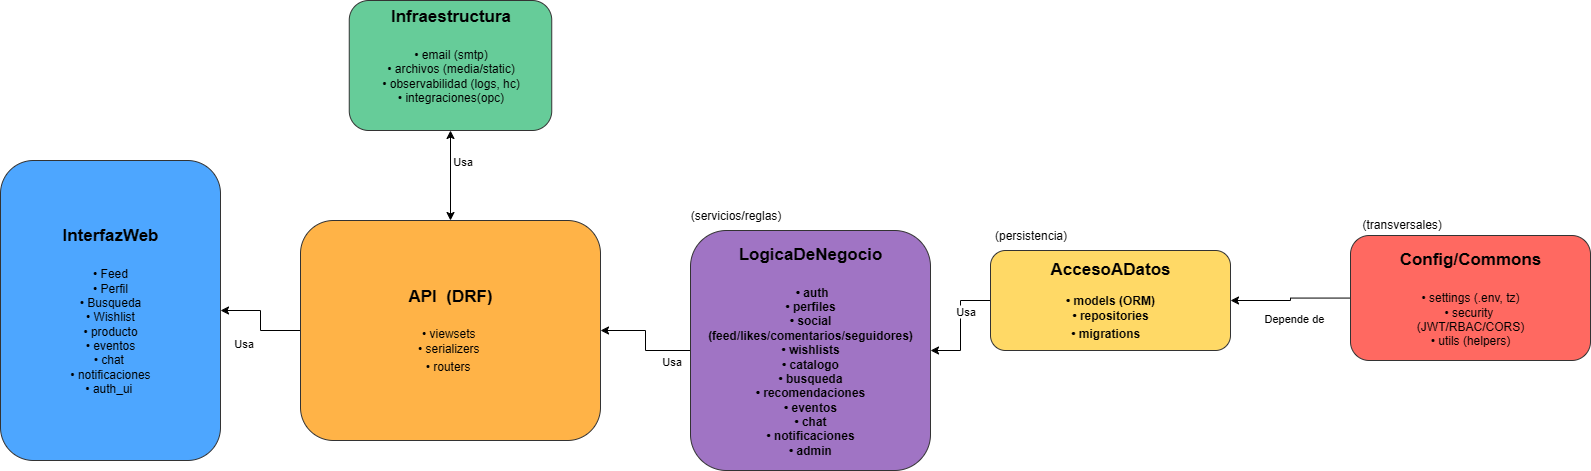

The diagram above was exported from draw.io. Its source (the exported page's mxGraphModel, read from the mxfile embedded in the PNG):
<mxGraphModel dx="1977" dy="1079" grid="1" gridSize="10" guides="1" tooltips="1" connect="1" arrows="1" fold="1" page="1" pageScale="1" pageWidth="1920" pageHeight="1080" math="0" shadow="0">
  <root>
    <mxCell id="0" />
    <mxCell id="1" parent="0" />
    <mxCell id="web" value="&lt;font style=&quot;font-size: 17px;&quot;&gt;&lt;b&gt;InterfazWeb&lt;/b&gt;&lt;/font&gt;&lt;div&gt;&lt;font style=&quot;font-size: 17px;&quot;&gt;&lt;b&gt;&amp;nbsp;&lt;/b&gt;&lt;/font&gt;&lt;div&gt;• Feed&lt;/div&gt;&lt;div&gt;• Perfil&lt;/div&gt;&lt;div&gt;• Busqueda&lt;/div&gt;&lt;div&gt;• Wishlist&lt;/div&gt;&lt;/div&gt;&lt;div&gt;•&amp;nbsp;producto&lt;/div&gt;&lt;div&gt;•&amp;nbsp;eventos&lt;/div&gt;&lt;div&gt;•&amp;nbsp;chat&amp;nbsp;&lt;/div&gt;&lt;div&gt;•&amp;nbsp;notificaciones&lt;/div&gt;&lt;div&gt;•&amp;nbsp;auth_ui&amp;nbsp;&lt;/div&gt;" style="rounded=1;whiteSpace=wrap;html=1;fontSize=12;fillColor=#4DA6FF;strokeColor=#333333;" parent="1" vertex="1">
      <mxGeometry x="80" y="170" width="220" height="300" as="geometry" />
    </mxCell>
    <mxCell id="nginx" value="&lt;font style=&quot;font-size: 17px;&quot;&gt;&lt;b&gt;Infraestructura&lt;/b&gt;&lt;/font&gt;&lt;div&gt;&lt;font style=&quot;font-size: 17px;&quot;&gt;&lt;b&gt;&lt;br&gt;&lt;/b&gt;&lt;/font&gt;&lt;/div&gt;&lt;div&gt;&lt;font style=&quot;&quot;&gt;&lt;font&gt;• email (smtp)&lt;/font&gt;&lt;/font&gt;&lt;/div&gt;&lt;div&gt;&lt;font style=&quot;&quot;&gt;• archivos (media/static)&lt;br&gt;• observabilidad (logs, hc)&lt;/font&gt;&lt;/div&gt;&lt;div&gt;&lt;font style=&quot;&quot;&gt;• integraciones(opc)&lt;br&gt;&lt;b style=&quot;font-size: 17px;&quot;&gt;&amp;nbsp;&lt;/b&gt;&lt;/font&gt;&lt;/div&gt;" style="rounded=1;whiteSpace=wrap;html=1;fontSize=12;fillColor=#66CC99;strokeColor=#333333;" parent="1" vertex="1">
      <mxGeometry x="428.75" y="10" width="202.5" height="130" as="geometry" />
    </mxCell>
    <mxCell id="u_Zfwt-0RTygBR75UTlU-7" style="edgeStyle=orthogonalEdgeStyle;rounded=0;orthogonalLoop=1;jettySize=auto;html=1;" edge="1" parent="1" source="api" target="web">
      <mxGeometry relative="1" as="geometry" />
    </mxCell>
    <mxCell id="u_Zfwt-0RTygBR75UTlU-12" value="Usa" style="edgeLabel;html=1;align=center;verticalAlign=middle;resizable=0;points=[];" vertex="1" connectable="0" parent="u_Zfwt-0RTygBR75UTlU-7">
      <mxGeometry x="-0.1636" y="-1" relative="1" as="geometry">
        <mxPoint x="-19" y="14" as="offset" />
      </mxGeometry>
    </mxCell>
    <mxCell id="api" value="&lt;font style=&quot;font-size: 17px;&quot;&gt;&lt;b&gt;API&amp;nbsp; (DRF)&lt;/b&gt;&lt;/font&gt;&lt;div&gt;&lt;font style=&quot;font-size: 17px;&quot;&gt;&lt;b&gt;&lt;br&gt;&lt;/b&gt;&lt;/font&gt;&lt;/div&gt;&lt;div&gt;•&amp;nbsp;&lt;span style=&quot;background-color: transparent;&quot;&gt;viewsets&amp;nbsp;&lt;/span&gt;&lt;/div&gt;&lt;div&gt;&lt;span style=&quot;background-color: transparent; color: light-dark(rgb(0, 0, 0), rgb(255, 255, 255));&quot;&gt;•&amp;nbsp;&lt;/span&gt;&lt;span style=&quot;background-color: transparent; color: light-dark(rgb(0, 0, 0), rgb(255, 255, 255));&quot;&gt;serializers&amp;nbsp;&lt;/span&gt;&lt;/div&gt;&lt;div&gt;&lt;span style=&quot;background-color: transparent; color: light-dark(rgb(0, 0, 0), rgb(255, 255, 255));&quot;&gt;•&lt;/span&gt;&lt;span style=&quot;background-color: transparent; color: light-dark(rgb(0, 0, 0), rgb(255, 255, 255));&quot;&gt;&amp;nbsp;routers&lt;/span&gt;&lt;b style=&quot;background-color: transparent; color: light-dark(rgb(0, 0, 0), rgb(255, 255, 255)); font-size: 17px;&quot;&gt;&amp;nbsp;&lt;/b&gt;&lt;/div&gt;" style="rounded=1;whiteSpace=wrap;html=1;fontSize=12;fillColor=#FFB347;strokeColor=#333333;" parent="1" vertex="1">
      <mxGeometry x="380" y="230" width="300" height="220" as="geometry" />
    </mxCell>
    <mxCell id="u_Zfwt-0RTygBR75UTlU-9" style="edgeStyle=orthogonalEdgeStyle;rounded=0;orthogonalLoop=1;jettySize=auto;html=1;entryX=1;entryY=0.5;entryDx=0;entryDy=0;" edge="1" parent="1" source="mysql" target="api">
      <mxGeometry relative="1" as="geometry" />
    </mxCell>
    <mxCell id="u_Zfwt-0RTygBR75UTlU-14" value="Usa" style="edgeLabel;html=1;align=center;verticalAlign=middle;resizable=0;points=[];" vertex="1" connectable="0" parent="u_Zfwt-0RTygBR75UTlU-9">
      <mxGeometry x="-0.625" y="-2" relative="1" as="geometry">
        <mxPoint y="12" as="offset" />
      </mxGeometry>
    </mxCell>
    <mxCell id="mysql" value="&lt;font style=&quot;font-size: 17px;&quot;&gt;&lt;b&gt;LogicaDeNegocio&lt;/b&gt;&lt;/font&gt;&lt;div&gt;&lt;font style=&quot;font-size: 17px;&quot;&gt;&lt;b&gt;&lt;br&gt;&lt;/b&gt;&lt;/font&gt;&lt;/div&gt;&lt;div&gt;&lt;font&gt;&lt;b&gt;&lt;div style=&quot;&quot;&gt;&amp;nbsp;• auth&lt;/div&gt;&lt;div style=&quot;&quot;&gt;&lt;span style=&quot;background-color: transparent; color: light-dark(rgb(0, 0, 0), rgb(255, 255, 255));&quot;&gt;• perfiles&lt;/span&gt;&lt;/div&gt;&lt;div style=&quot;&quot;&gt;&lt;span style=&quot;background-color: transparent; color: light-dark(rgb(0, 0, 0), rgb(255, 255, 255));&quot;&gt;• social (feed/likes/comentarios/seguidores)&lt;/span&gt;&lt;/div&gt;&lt;div style=&quot;&quot;&gt;&lt;span style=&quot;background-color: transparent; color: light-dark(rgb(0, 0, 0), rgb(255, 255, 255));&quot;&gt;• wishlists&lt;/span&gt;&lt;/div&gt;&lt;div style=&quot;&quot;&gt;&lt;span style=&quot;background-color: transparent; color: light-dark(rgb(0, 0, 0), rgb(255, 255, 255));&quot;&gt;• catalogo&lt;/span&gt;&lt;/div&gt;&lt;div style=&quot;&quot;&gt;&lt;span style=&quot;background-color: transparent; color: light-dark(rgb(0, 0, 0), rgb(255, 255, 255));&quot;&gt;• busqueda&lt;/span&gt;&lt;/div&gt;&lt;div style=&quot;&quot;&gt;&lt;span style=&quot;background-color: transparent; color: light-dark(rgb(0, 0, 0), rgb(255, 255, 255));&quot;&gt;• recomendaciones&lt;/span&gt;&lt;/div&gt;&lt;div style=&quot;&quot;&gt;&lt;span style=&quot;background-color: transparent; color: light-dark(rgb(0, 0, 0), rgb(255, 255, 255));&quot;&gt;• eventos&lt;/span&gt;&lt;/div&gt;&lt;div style=&quot;&quot;&gt;&lt;span style=&quot;background-color: transparent; color: light-dark(rgb(0, 0, 0), rgb(255, 255, 255));&quot;&gt;• chat&lt;/span&gt;&lt;/div&gt;&lt;div style=&quot;&quot;&gt;&lt;span style=&quot;background-color: transparent; color: light-dark(rgb(0, 0, 0), rgb(255, 255, 255));&quot;&gt;• notificaciones&lt;/span&gt;&lt;/div&gt;&lt;div style=&quot;&quot;&gt;&lt;span style=&quot;background-color: transparent; color: light-dark(rgb(0, 0, 0), rgb(255, 255, 255));&quot;&gt;• admin&lt;/span&gt;&lt;/div&gt;&lt;/b&gt;&lt;/font&gt;&lt;/div&gt;" style="rounded=1;whiteSpace=wrap;html=1;fontSize=12;fillColor=#A074C4;strokeColor=#333333;" parent="1" vertex="1">
      <mxGeometry x="770" y="240" width="240" height="240" as="geometry" />
    </mxCell>
    <mxCell id="u_Zfwt-0RTygBR75UTlU-10" style="edgeStyle=orthogonalEdgeStyle;rounded=0;orthogonalLoop=1;jettySize=auto;html=1;entryX=1;entryY=0.5;entryDx=0;entryDy=0;" edge="1" parent="1" source="smtp" target="media">
      <mxGeometry relative="1" as="geometry" />
    </mxCell>
    <mxCell id="u_Zfwt-0RTygBR75UTlU-16" value="Depende de&amp;nbsp;" style="edgeLabel;html=1;align=center;verticalAlign=middle;resizable=0;points=[];" vertex="1" connectable="0" parent="u_Zfwt-0RTygBR75UTlU-10">
      <mxGeometry x="-0.0857" y="1" relative="1" as="geometry">
        <mxPoint y="19" as="offset" />
      </mxGeometry>
    </mxCell>
    <mxCell id="smtp" value="&lt;font style=&quot;font-size: 17px;&quot;&gt;&lt;b&gt;Config/Commons&lt;/b&gt;&lt;/font&gt;&lt;div&gt;&lt;font style=&quot;font-size: 17px;&quot;&gt;&lt;b&gt;&lt;br&gt;&lt;/b&gt;&lt;/font&gt;&lt;/div&gt;&lt;div&gt;&lt;font&gt;&lt;div style=&quot;&quot;&gt;• settings (.env, tz)&lt;/div&gt;&lt;div style=&quot;&quot;&gt;&lt;span style=&quot;background-color: transparent; color: light-dark(rgb(0, 0, 0), rgb(255, 255, 255));&quot;&gt;• security&amp;nbsp;&lt;/span&gt;&lt;/div&gt;&lt;div style=&quot;&quot;&gt;&lt;span style=&quot;background-color: transparent; color: light-dark(rgb(0, 0, 0), rgb(255, 255, 255));&quot;&gt;(JWT/RBAC/CORS)&lt;/span&gt;&lt;/div&gt;&lt;div style=&quot;&quot;&gt;&lt;span style=&quot;background-color: transparent; color: light-dark(rgb(0, 0, 0), rgb(255, 255, 255));&quot;&gt;• utils (helpers)&lt;/span&gt;&lt;/div&gt;&lt;/font&gt;&lt;/div&gt;" style="rounded=1;whiteSpace=wrap;html=1;fontSize=12;fillColor=#FF6961;strokeColor=#333333;" parent="1" vertex="1">
      <mxGeometry x="1430" y="245" width="240" height="125" as="geometry" />
    </mxCell>
    <mxCell id="u_Zfwt-0RTygBR75UTlU-11" style="edgeStyle=orthogonalEdgeStyle;rounded=0;orthogonalLoop=1;jettySize=auto;html=1;" edge="1" parent="1" source="media" target="mysql">
      <mxGeometry relative="1" as="geometry" />
    </mxCell>
    <mxCell id="u_Zfwt-0RTygBR75UTlU-15" value="Usa" style="edgeLabel;html=1;align=center;verticalAlign=middle;resizable=0;points=[];" vertex="1" connectable="0" parent="u_Zfwt-0RTygBR75UTlU-11">
      <mxGeometry x="-0.7333" y="-3" relative="1" as="geometry">
        <mxPoint x="-11" y="13" as="offset" />
      </mxGeometry>
    </mxCell>
    <mxCell id="media" value="&lt;b&gt;&lt;font style=&quot;font-size: 17px;&quot;&gt;AccesoADatos&lt;/font&gt;&lt;/b&gt;&lt;div&gt;&lt;span style=&quot;font-weight: bold; background-color: transparent; color: light-dark(rgb(0, 0, 0), rgb(255, 255, 255));&quot;&gt;&lt;br&gt;&lt;/span&gt;&lt;/div&gt;&lt;div&gt;&lt;span style=&quot;font-weight: bold; background-color: transparent; color: light-dark(rgb(0, 0, 0), rgb(255, 255, 255));&quot;&gt;• models (ORM)&lt;/span&gt;&lt;/div&gt;&lt;div&gt;&lt;span style=&quot;background-color: transparent; color: light-dark(rgb(0, 0, 0), rgb(255, 255, 255)); font-weight: bold;&quot;&gt;• repositories&lt;/span&gt;&lt;/div&gt;&lt;div&gt;&lt;font style=&quot;font-weight: bold; background-color: transparent; color: light-dark(rgb(0, 0, 0), rgb(255, 255, 255));&quot;&gt;• migrations&lt;/font&gt;&lt;span style=&quot;font-weight: bold; background-color: transparent; color: light-dark(rgb(0, 0, 0), rgb(255, 255, 255)); font-size: 17px;&quot;&gt;&amp;nbsp;&amp;nbsp;&lt;/span&gt;&lt;/div&gt;" style="rounded=1;whiteSpace=wrap;html=1;fontSize=12;fillColor=#FFD966;strokeColor=#333333;" parent="1" vertex="1">
      <mxGeometry x="1070" y="260" width="240" height="100" as="geometry" />
    </mxCell>
    <mxCell id="u_Zfwt-0RTygBR75UTlU-8" value="" style="endArrow=classic;startArrow=classic;html=1;rounded=0;exitX=0.5;exitY=0;exitDx=0;exitDy=0;entryX=0.5;entryY=1;entryDx=0;entryDy=0;" edge="1" parent="1" source="api" target="nginx">
      <mxGeometry width="50" height="50" relative="1" as="geometry">
        <mxPoint x="600" y="320" as="sourcePoint" />
        <mxPoint x="650" y="270" as="targetPoint" />
      </mxGeometry>
    </mxCell>
    <mxCell id="u_Zfwt-0RTygBR75UTlU-13" value="Usa" style="edgeLabel;html=1;align=center;verticalAlign=middle;resizable=0;points=[];" vertex="1" connectable="0" parent="u_Zfwt-0RTygBR75UTlU-8">
      <mxGeometry x="0.3" y="2" relative="1" as="geometry">
        <mxPoint x="13" y="-1" as="offset" />
      </mxGeometry>
    </mxCell>
    <mxCell id="u_Zfwt-0RTygBR75UTlU-17" value="(servicios/reglas)" style="text;html=1;align=center;verticalAlign=middle;resizable=0;points=[];autosize=1;strokeColor=none;fillColor=none;" vertex="1" parent="1">
      <mxGeometry x="760" y="210" width="110" height="30" as="geometry" />
    </mxCell>
    <mxCell id="u_Zfwt-0RTygBR75UTlU-18" value="(persistencia)" style="text;html=1;align=center;verticalAlign=middle;resizable=0;points=[];autosize=1;strokeColor=none;fillColor=none;" vertex="1" parent="1">
      <mxGeometry x="1060" y="230" width="100" height="30" as="geometry" />
    </mxCell>
    <mxCell id="u_Zfwt-0RTygBR75UTlU-19" value="(transversales)" style="text;whiteSpace=wrap;" vertex="1" parent="1">
      <mxGeometry x="1440" y="220" width="110" height="40" as="geometry" />
    </mxCell>
  </root>
</mxGraphModel>